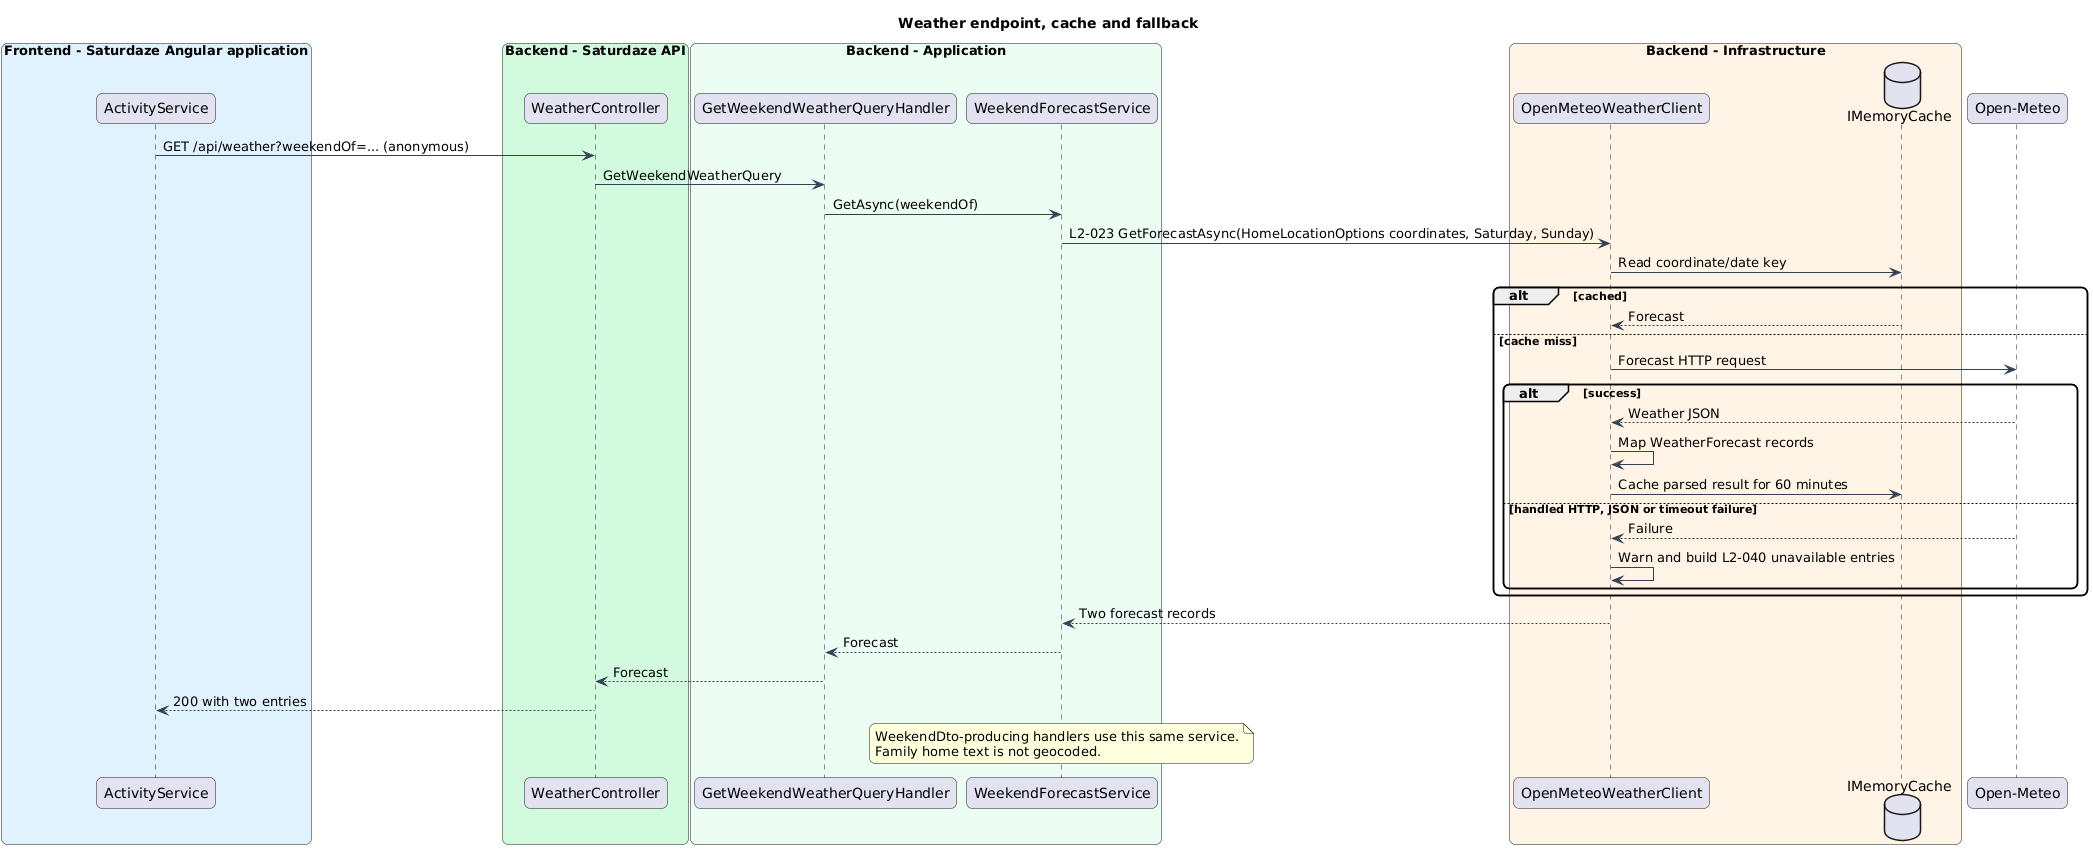

The diagram above was rendered by PlantUML. Its source (embedded in the PNG):
@startuml
title Weather endpoint, cache and fallback
skinparam backgroundColor #FFFFFF
skinparam shadowing false
skinparam roundcorner 12
skinparam defaultFontName Arial
skinparam ArrowColor #344054

box "Frontend - Saturdaze Angular application" #E0F2FE
 participant "ActivityService" as client
end box
box "Backend - Saturdaze API" #D1FADF
 participant "WeatherController" as ctrl
end box
box "Backend - Application" #ECFDF3
 participant "GetWeekendWeatherQueryHandler" as handler
 participant "WeekendForecastService" as forecast
end box
box "Backend - Infrastructure" #FFF4E5
 participant "OpenMeteoWeatherClient" as weather
 database "IMemoryCache" as cache
end box
participant "Open-Meteo" as provider
client -> ctrl : GET /api/weather?weekendOf=... (anonymous)
ctrl -> handler : GetWeekendWeatherQuery
handler -> forecast : GetAsync(weekendOf)
forecast -> weather : L2-023 GetForecastAsync(HomeLocationOptions coordinates, Saturday, Sunday)
weather -> cache : Read coordinate/date key
alt cached
cache --> weather : Forecast
else cache miss
weather -> provider : Forecast HTTP request
alt success
provider --> weather : Weather JSON
weather -> weather : Map WeatherForecast records
weather -> cache : Cache parsed result for 60 minutes
else handled HTTP, JSON or timeout failure
provider --> weather : Failure
weather -> weather : Warn and build L2-040 unavailable entries
end
end
weather --> forecast : Two forecast records
forecast --> handler : Forecast
handler --> ctrl : Forecast
ctrl --> client : 200 with two entries
note over forecast
WeekendDto-producing handlers use this same service.
Family home text is not geocoded.
end note
@enduml